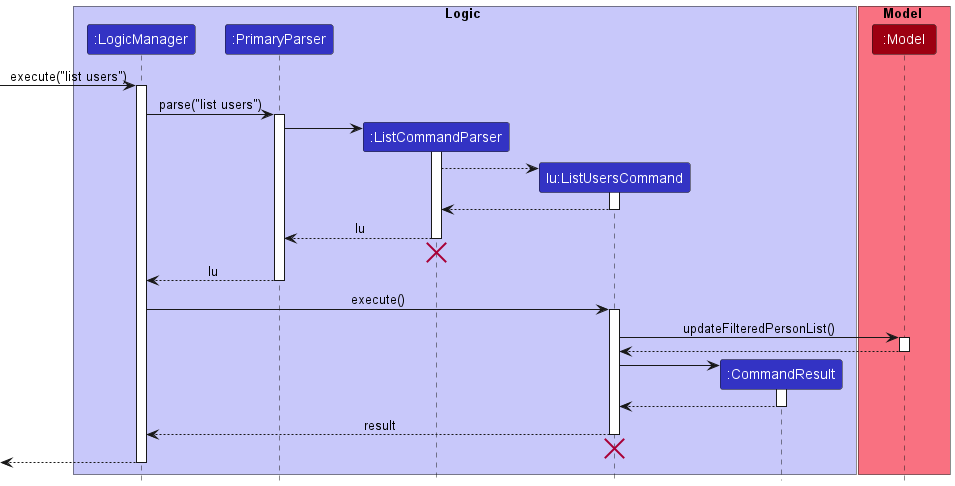

The diagram above was rendered by PlantUML. Its source (embedded in the PNG):
@startuml
!include style.puml

box Logic LOGIC_COLOR_T1
participant ":LogicManager" as LogicManager LOGIC_COLOR
participant ":PrimaryParser" as PrimaryParser LOGIC_COLOR
participant ":ListCommandParser" as ListCommandParser LOGIC_COLOR
participant "lu:ListUsersCommand" as ListUsersCommand LOGIC_COLOR
participant ":CommandResult" as CommandResult LOGIC_COLOR
end box

box Model MODEL_COLOR_T1
participant ":Model" as Model MODEL_COLOR
end box

[-> LogicManager : execute("list users")
activate LogicManager

LogicManager -> PrimaryParser : parse("list users")
activate PrimaryParser

create ListCommandParser
PrimaryParser -> ListCommandParser
activate ListCommandParser

create ListUsersCommand
ListCommandParser --> ListUsersCommand
activate ListUsersCommand

ListUsersCommand --> ListCommandParser
deactivate ListUsersCommand

ListCommandParser --> PrimaryParser: lu
deactivate ListCommandParser
'Hidden arrow to position the destroy marker below the end of the activation bar.
ListCommandParser -[hidden]-> PrimaryParser
destroy ListCommandParser

PrimaryParser --> LogicManager : lu
deactivate PrimaryParser

LogicManager -> ListUsersCommand : execute()
activate ListUsersCommand

ListUsersCommand -> Model : updateFilteredPersonList()
activate Model

Model --> ListUsersCommand
deactivate Model

create CommandResult
ListUsersCommand -> CommandResult
activate CommandResult

CommandResult --> ListUsersCommand
deactivate CommandResult

ListUsersCommand --> LogicManager : result
deactivate ListUsersCommand
'Hidden arrow to position the destroy marker below the end of the activation bar.
ListUsersCommand -[hidden]-> PrimaryParser
destroy ListUsersCommand


[<--LogicManager
deactivate LogicManager
@enduml